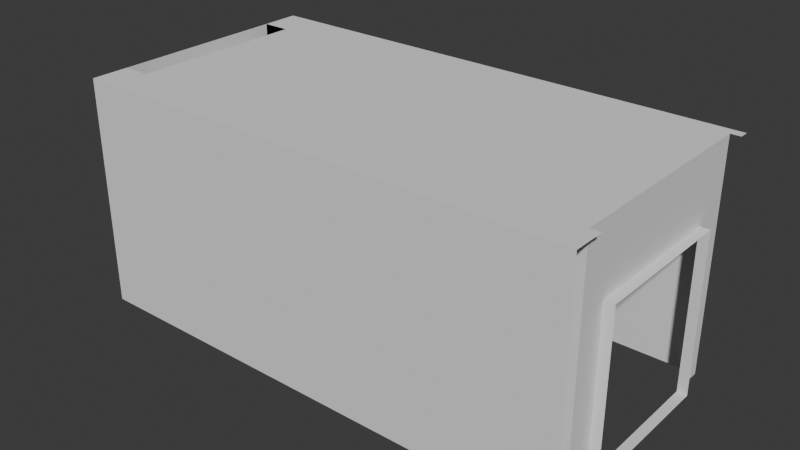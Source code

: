# Source: stairs.blend  (saved by Blender 4.2.66; exported with 4.5.12 LTS)
import bpy
from mathutils import Matrix  # noqa: F401  (used for matrix-valued properties, if any)

bpy.ops.wm.read_factory_settings(use_empty=True)
scene = bpy.context.scene
scene.name = 'Scene'

# ---- collections
col_collection = bpy.data.collections.new('Collection'); scene.collection.children.link(col_collection)
col_collection_2 = bpy.data.collections.new('Collection 2'); scene.collection.children.link(col_collection_2)
col_stairs = bpy.data.collections.new('Stairs'); scene.collection.children.link(col_stairs)

# ---- world
world_world = bpy.data.worlds.new('World'); scene.world = world_world
world_world.use_nodes = True; world_world.node_tree.nodes.clear()
_N = world_world.node_tree.nodes; _L = world_world.node_tree.links
n0 = _N.new('ShaderNodeOutputWorld'); n0.name = 'World Output'; n0.location = (300, 300)
n1 = _N.new('ShaderNodeBackground'); n1.name = 'Background'; n1.location = (10, 300)
n1.inputs[0].default_value = (0.05088, 0.05088, 0.05088, 1.0)
_L.new(n1.outputs[0], n0.inputs[0])
n0.is_active_output = True
world_world.color = (0.05088, 0.05088, 0.05088)
world_world.sun_shadow_jitter_overblur = 0.0

# ---- meshes
me_plane_003 = bpy.data.meshes.new('Plane.003')
me_plane_003.from_pydata([(-4.754, 0.6505, 0.0), (-4.754, 1.0, 0.0), (-9.979, 0.6505, 0.0), (-9.979, 1.0, 0.0), (-10.29, 0.6505, 0.0), (-10.29, 1.0, 0.0), (-9.979, 1.07, 0.0), (-10.29, 1.07, 0.0), (-9.979, 3.057, 0.0), (-10.29, 3.057, 0.0), (-9.979, 3.381, 0.0), (-10.29, 3.381, 0.0), (-4.754, 1.333, 0.0), (-4.754, 2.996, 0.0), (-4.754, 3.381, 0.0), (-4.754, 0.6505, 2.569), (-4.754, 1.0, 2.569), (-9.979, 0.6505, 2.569), (-9.979, 1.0, 2.569), (-10.29, 0.6505, 2.569), (-10.29, 1.0, 2.569), (-9.979, 1.07, 2.569), (-10.29, 1.07, 2.569), (-9.979, 3.057, 2.569), (-10.29, 3.057, 2.569), (-9.979, 3.381, 2.569), (-10.29, 3.381, 2.569), (-4.754, 1.333, 2.569), (-4.754, 2.996, 2.569), (-4.754, 3.381, 2.569), (-9.979, 1.07, 0.596), (-10.29, 1.07, 0.596), (-9.979, 3.057, 0.596), (-10.29, 3.057, 0.596), (-4.754, 1.333, 1.797), (-4.754, 2.996, 1.797), (-9.979, 1.07, 1.797), (-10.29, 1.07, 1.797), (-9.979, 3.057, 1.797), (-10.29, 3.057, 1.797), (-9.979, 3.49, 0.0), (-9.979, 3.49, 2.569), (-4.649, 0.6505, 0.0), (-4.649, 1.0, 2.569), (-4.649, 0.6505, 2.569), (-4.649, 1.333, 0.0), (-4.649, 2.996, 0.0), (-4.649, 1.333, 1.797), (-4.649, 2.996, 1.797), (-4.649, 3.381, 2.569), (-4.644, 0.6505, 0.0), (-4.644, 0.6505, 2.569), (-4.644, 1.0, 2.569), (-4.644, 1.333, 0.0), (-4.644, 2.996, 0.0), (-4.644, 1.333, 1.797), (-4.644, 2.996, 1.797), (-4.644, 3.381, 2.569), (-9.979, 3.491, 0.0), (-10.29, 3.491, 0.0), (-9.981, 3.491, 2.569), (-9.979, 3.491, 2.569), (-10.29, 3.491, 2.569), (-4.754, 3.486, 2.569), (-9.979, 3.491, 0.0), (-9.979, 3.491, 2.569), (-9.598, 3.49, 2.569), (-4.75, 3.486, 2.569), (-9.979, 3.491, 2.569), (-4.644, 3.486, 2.569)], [], [(10, 14, 29, 25), (40, 10, 25, 41), (44, 43, 16, 15), (15, 16, 18, 17), (17, 18, 20, 19), (20, 18, 21, 22), (24, 23, 25, 26), (68, 60, 41), (66, 65, 41), (1, 3, 18, 16), (2, 0, 15, 17), (5, 4, 19, 20), (4, 2, 17, 19), (6, 7, 22, 21), (3, 6, 21, 18), (7, 5, 20, 22), (9, 8, 23, 24), (8, 10, 25, 23), (11, 9, 24, 26), (59, 11, 26, 62), (55, 53, 45, 47), (12, 1, 16, 27), (14, 13, 28, 29), (31, 30, 32, 33), (7, 6, 30, 31), (6, 8, 32, 30), (9, 7, 31, 33), (47, 34, 35, 48), (27, 28, 35, 34), (24, 39, 37, 22), (21, 36, 38, 23), (36, 37, 39, 38), (22, 37, 36, 21), (23, 38, 39, 24), (27, 16, 18, 21, 23, 25, 29, 28), (64, 40, 41, 65), (0, 42, 44, 15), (51, 52, 43, 44), (12, 45, 46, 13), (55, 47, 48, 56), (48, 46, 13, 35), (54, 56, 48, 46), (47, 45, 12, 34), (45, 53, 54, 46), (42, 50, 51, 44), (57, 69, 67, 49), (49, 67, 63, 29), (29, 63, 66, 41, 25), (25, 41, 60, 62, 26), (10, 58, 61, 25)])
_uv = me_plane_003.uv_layers.new(name='UVMap')
_uv.uv.foreach_set('vector', [0.0, 0.0, 0.0, 0.0, 0.0, 0.0, 0.0, 0.0, 0.0, 0.0, 0.0, 0.0, 0.0, 0.0, 0.0, 0.0, 0.0, 0.0, 0.0, 0.0, 0.0, 0.0, 0.0, 0.0, 0.0, 0.0, 0.0, 0.0, 0.0, 0.0, 0.0, 0.0, 0.0, 0.0, 0.0, 0.0, 0.0, 0.0, 0.0, 0.0, 0.0, 0.0, 0.0, 0.0, 0.0, 0.0, 0.0, 0.0, 0.0, 0.0, 0.0, 0.0, 0.0, 0.0, 0.0, 0.0, 0.0, 0.0, 0.0, 0.0, 0.0, 0.0, 0.0, 0.0, 0.0, 0.0, 0.0, 0.0, 0.0, 0.0, 0.0, 0.0, 0.0, 0.0, 0.0, 0.0, 0.0, 0.0, 0.0, 0.0, 0.0, 0.0, 0.0, 0.0, 0.0, 0.0, 0.0, 0.0, 0.0, 0.0, 0.0, 0.0, 0.0, 0.0, 0.0, 0.0, 0.0, 0.0, 0.0, 0.0, 0.0, 0.0, 0.0, 0.0, 0.0, 0.0, 0.0, 0.0, 0.0, 0.0, 0.0, 0.0, 0.0, 0.0, 0.0, 0.0, 0.0, 0.0, 0.0, 0.0, 0.0, 0.0, 0.0, 0.0, 0.0, 0.0, 0.0, 0.0, 0.0, 0.0, 0.0, 0.0, 0.0, 0.0, 0.0, 0.0, 0.0, 0.0, 0.0, 0.0, 0.0, 0.0, 0.0, 0.0, 0.0, 0.0, 0.0, 0.0, 0.0, 0.0, 0.0, 0.0, 0.0, 0.0, 0.0, 0.0, 0.0, 0.0, 0.0, 0.0, 0.0, 0.0, 0.0, 0.0, 0.0, 0.0, 0.0, 0.0, 0.0, 0.0, 0.0, 0.0, 0.0, 0.0, 0.0, 0.0, 0.0, 0.0, 0.0, 0.0, 0.0, 0.0, 0.0, 0.0, 0.0, 0.0, 0.0, 0.0, 0.0, 0.0, 0.0, 0.0, 0.0, 0.0, 0.0, 0.0, 0.0, 0.0, 0.0, 0.0, 0.0, 0.0, 0.0, 0.0, 0.0, 0.0, 0.0, 0.0, 0.0, 0.0, 0.0, 0.0, 0.0, 0.0, 0.0, 0.0, 0.0, 0.0, 0.0, 0.0, 0.0, 0.0, 0.0, 0.0, 0.0, 0.0, 0.0, 0.0, 0.0, 0.0, 0.0, 0.0, 0.0, 0.0, 0.0, 0.0, 0.0, 0.0, 0.0, 0.0, 0.0, 0.0, 0.0, 0.0, 0.0, 0.0, 0.0, 0.0, 0.0, 0.0, 0.0, 0.0, 0.0, 0.0, 0.0, 0.0, 0.0, 0.0, 0.0, 0.0, 0.0, 0.0, 0.0, 0.0, 0.0, 0.0, 0.0, 0.0, 0.0, 0.0, 0.0, 0.0, 0.0, 0.0, 0.0, 0.0, 0.0, 0.0, 0.0, 0.0, 0.0, 0.0, 0.0, 0.0, 0.0, 0.0, 0.0, 0.0, 0.0, 0.0, 0.0, 0.0, 0.0, 0.0, 0.0, 0.0, 0.0, 0.0, 0.0, 0.0, 0.0, 0.0, 0.0, 0.0, 0.0, 0.0, 0.0, 0.0, 0.0, 0.0, 0.0, 0.0, 0.0, 0.0, 0.0, 0.0, 0.0, 0.0, 0.0, 0.0, 0.0, 0.0, 0.0, 0.0, 0.0, 0.0, 0.0, 0.0, 0.0, 0.0, 0.0, 0.0, 0.0, 0.0, 0.0, 0.0, 0.0, 0.0, 0.0, 0.0, 0.0, 0.0, 0.0, 0.0, 0.0, 0.0, 0.0, 0.0, 0.0, 0.0, 0.0, 0.0, 0.0, 0.0, 0.0, 0.0, 0.0, 0.0, 0.0, 0.0, 0.0, 0.0, 0.0, 0.0, 0.0, 0.0, 0.0, 0.0, 0.0, 0.0, 0.0, 0.0, 0.0, 0.0, 0.0, 0.0, 0.0, 0.0, 0.0, 0.0, 0.0, 0.0, 0.0, 0.0, 0.0, 0.0, 0.0, 0.0, 0.0, 0.0, 0.0, 0.0, 0.0, 0.0, 0.0, 0.0, 0.0, 0.0, 0.0, 0.0, 0.0, 0.0, 0.0, 0.0, 0.0, 0.0, 0.0, 0.0])
me_plane_003.update()

# ---- objects
ob_scool = bpy.data.objects.new('Scool', me_plane_003)
ob_empty = bpy.data.objects.new('Empty', None)
ob_empty_001 = bpy.data.objects.new('Empty.001', None)
ob_empty_002 = bpy.data.objects.new('Empty.002', None)
ob_empty_003 = bpy.data.objects.new('Empty.003', None)
ob_empty_004 = bpy.data.objects.new('Empty.004', None)
ob_empty_005 = bpy.data.objects.new('Empty.005', None)

# ---- transforms, parenting, visibility, modifiers, constraints
ob_scool.location = (-15.87, -24.32, 0.0)
ob_empty.location = (0.0, 0.0, 0.0)
ob_empty.scale = (25.96, 25.96, 25.96)
ob_empty.empty_display_type = 'IMAGE'
ob_empty.empty_display_size = 5.0
ob_empty.hide_select = True
ob_empty_001.location = (-29.71, -26.92, 1.078)
ob_empty_001.rotation_euler = (1.571, 0.0, -1.571)
ob_empty_001.scale = (16.21, 16.21, 16.21)
ob_empty_001.empty_display_type = 'IMAGE'
ob_empty_001.empty_display_size = 5.0
ob_empty_001.use_empty_image_alpha = True
ob_empty_001.hide_select = True
ob_empty_002.location = (-15.21, 0.0, 1.149)
ob_empty_002.rotation_euler = (1.571, 4.145e-09, -1.571)
ob_empty_002.scale = (18.61, 18.61, 18.61)
ob_empty_002.empty_display_type = 'IMAGE'
ob_empty_002.empty_display_size = 5.0
ob_empty_002.use_empty_image_alpha = True
ob_empty_002.color = (1.0, 1.0, 1.0, 0.5849)
ob_empty_002.hide_select = True
ob_empty_003.location = (-135.8, 0.0, 0.0)
ob_empty_003.scale = (25.96, 25.96, 25.96)
ob_empty_003.empty_display_type = 'IMAGE'
ob_empty_003.empty_display_size = 5.0
ob_empty_004.location = (-135.8, 0.0, 1.0)
ob_empty_004.scale = (25.96, 25.96, 25.96)
ob_empty_004.empty_display_type = 'IMAGE'
ob_empty_004.empty_display_size = 5.0
ob_empty_005.location = (-135.8, 0.0, 2.0)
ob_empty_005.scale = (25.96, 25.96, 25.96)
ob_empty_005.empty_display_type = 'IMAGE'
ob_empty_005.empty_display_size = 5.0

# ---- collection membership
col_collection.objects.link(ob_scool)
col_collection_2.objects.link(ob_empty)
col_collection_2.objects.link(ob_empty_001)
col_collection_2.objects.link(ob_empty_002)
col_stairs.objects.link(ob_empty_003)
col_stairs.objects.link(ob_empty_004)
col_stairs.objects.link(ob_empty_005)

# ---- scene / render settings (as saved in the file)
scene.frame_start = 1; scene.frame_end = 250; scene.frame_set(2)
scene.render.engine = 'BLENDER_EEVEE_NEXT'
bpy.context.view_layer.update()

# ---- added for rendering (the .blend has no active camera and no usable light): camera, sun
cam_auto = bpy.data.cameras.new('AutoCamera')
cam_auto.lens = 50.0
cam_auto.sensor_width = 36.0
cam_auto.clip_end = 1000.0
ob_auto_camera = bpy.data.objects.new('AutoCamera', cam_auto)
scene.collection.objects.link(ob_auto_camera)
ob_auto_camera.location = (-17.022, -29.83, 6.33704)
ob_auto_camera.rotation_euler = (1.09748, -7.21219e-08, 0.694738)
scene.camera = ob_auto_camera
light_auto_sun = bpy.data.lights.new('AutoSun', 'SUN')
light_auto_sun.energy = 3.0
light_auto_sun.angle = 0.0523599
ob_auto_sun = bpy.data.objects.new('AutoSun', light_auto_sun)
scene.collection.objects.link(ob_auto_sun)
ob_auto_sun.rotation_euler = (0.872665, 0.174533, 0.523599)
bpy.context.view_layer.update()
